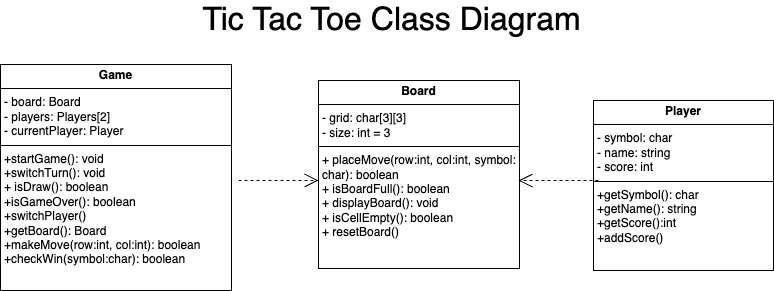

The diagram above was exported from draw.io. Its source (the exported page's mxGraphModel, read from the mxfile embedded in the PNG):
<mxGraphModel dx="1242" dy="819" grid="0" gridSize="10" guides="1" tooltips="1" connect="1" arrows="1" fold="1" page="0" pageScale="1" pageWidth="1200" pageHeight="1200" background="#ffffff" math="0" shadow="0">
  <root>
    <mxCell id="0" />
    <mxCell id="1" parent="0" />
    <mxCell id="G9QGXZcNpr8ryfUTVKWH-1" value="&lt;p style=&quot;margin:0px;margin-top:4px;text-align:center;&quot;&gt;&lt;b&gt;Game&lt;/b&gt;&lt;/p&gt;&lt;hr size=&quot;1&quot; style=&quot;border-style:solid;&quot;&gt;&lt;p style=&quot;margin:0px;margin-left:4px;&quot;&gt;&lt;span style=&quot;background-color: transparent; color: light-dark(rgb(0, 0, 0), rgb(255, 255, 255));&quot;&gt;- board: Board&lt;/span&gt;&lt;/p&gt;&lt;p style=&quot;margin:0px;margin-left:4px;&quot;&gt;- players: Players[2]&lt;/p&gt;&lt;p style=&quot;margin:0px;margin-left:4px;&quot;&gt;- currentPlayer: Player&lt;/p&gt;&lt;hr size=&quot;1&quot; style=&quot;border-style:solid;&quot;&gt;&lt;p style=&quot;margin:0px;margin-left:4px;&quot;&gt;&lt;span style=&quot;background-color: transparent; color: light-dark(rgb(0, 0, 0), rgb(255, 255, 255));&quot;&gt;+startGame(): void&lt;/span&gt;&lt;/p&gt;&lt;p style=&quot;margin:0px;margin-left:4px;&quot;&gt;&lt;span style=&quot;background-color: transparent; color: light-dark(rgb(0, 0, 0), rgb(255, 255, 255));&quot;&gt;+switchTurn(): void&lt;/span&gt;&lt;/p&gt;&lt;p style=&quot;margin:0px;margin-left:4px;&quot;&gt;&lt;span style=&quot;background-color: transparent; color: light-dark(rgb(0, 0, 0), rgb(255, 255, 255));&quot;&gt;+ isDraw(): boolean&lt;/span&gt;&lt;/p&gt;&lt;p style=&quot;margin:0px;margin-left:4px;&quot;&gt;&lt;span style=&quot;background-color: transparent; color: light-dark(rgb(0, 0, 0), rgb(255, 255, 255));&quot;&gt;+isGameOver(): boolean&lt;/span&gt;&lt;/p&gt;&lt;p style=&quot;margin:0px;margin-left:4px;&quot;&gt;&lt;span style=&quot;background-color: transparent; color: light-dark(rgb(0, 0, 0), rgb(255, 255, 255));&quot;&gt;+switchPlayer()&lt;/span&gt;&lt;/p&gt;&lt;p style=&quot;margin:0px;margin-left:4px;&quot;&gt;&lt;span style=&quot;background-color: transparent; color: light-dark(rgb(0, 0, 0), rgb(255, 255, 255));&quot;&gt;+getBoard(): Board&lt;/span&gt;&lt;/p&gt;&lt;p style=&quot;margin:0px;margin-left:4px;&quot;&gt;+makeMove(row:int, col:int): boolean&lt;span style=&quot;background-color: transparent; color: light-dark(rgb(0, 0, 0), rgb(255, 255, 255));&quot;&gt;&lt;/span&gt;&lt;/p&gt;&lt;p style=&quot;margin: 0px 0px 0px 4px;&quot;&gt;&lt;span style=&quot;background-color: transparent; color: light-dark(rgb(0, 0, 0), rgb(255, 255, 255));&quot;&gt;+checkWin(symbol:char): boolean&lt;/span&gt;&lt;/p&gt;&lt;div&gt;&lt;span style=&quot;background-color: transparent; color: light-dark(rgb(0, 0, 0), rgb(255, 255, 255));&quot;&gt;&lt;br&gt;&lt;/span&gt;&lt;/div&gt;" style="verticalAlign=top;align=left;overflow=fill;html=1;whiteSpace=wrap;" vertex="1" parent="1">
      <mxGeometry x="115" y="259" width="231" height="226" as="geometry" />
    </mxCell>
    <mxCell id="G9QGXZcNpr8ryfUTVKWH-2" value="&lt;p style=&quot;margin:0px;margin-top:4px;text-align:center;&quot;&gt;&lt;b&gt;Board&lt;/b&gt;&lt;/p&gt;&lt;hr size=&quot;1&quot; style=&quot;border-style:solid;&quot;&gt;&lt;p style=&quot;margin:0px;margin-left:4px;&quot;&gt;- grid: char[3][3]&lt;/p&gt;&lt;p style=&quot;margin:0px;margin-left:4px;&quot;&gt;- size: int = 3&lt;/p&gt;&lt;hr size=&quot;1&quot; style=&quot;border-style:solid;&quot;&gt;&lt;p style=&quot;margin:0px;margin-left:4px;&quot;&gt;&lt;span style=&quot;background-color: transparent; color: light-dark(rgb(0, 0, 0), rgb(255, 255, 255));&quot;&gt;+ placeMove(row:int, col:int, symbol: char): boolean&lt;/span&gt;&lt;/p&gt;&lt;p style=&quot;margin:0px;margin-left:4px;&quot;&gt;&lt;span style=&quot;background-color: transparent; color: light-dark(rgb(0, 0, 0), rgb(255, 255, 255));&quot;&gt;+ isBoardFull(): boolean&amp;nbsp;&lt;/span&gt;&lt;/p&gt;&lt;p style=&quot;margin:0px;margin-left:4px;&quot;&gt;&lt;span style=&quot;background-color: transparent; color: light-dark(rgb(0, 0, 0), rgb(255, 255, 255));&quot;&gt;+ displayBoard(): void&lt;/span&gt;&lt;/p&gt;&lt;p style=&quot;margin:0px;margin-left:4px;&quot;&gt;+ isCellEmpty(): boolean&lt;/p&gt;&lt;p style=&quot;margin:0px;margin-left:4px;&quot;&gt;+ resetBoard()&lt;/p&gt;" style="verticalAlign=top;align=left;overflow=fill;html=1;whiteSpace=wrap;" vertex="1" parent="1">
      <mxGeometry x="433" y="275" width="201" height="188" as="geometry" />
    </mxCell>
    <mxCell id="G9QGXZcNpr8ryfUTVKWH-4" value="&lt;p style=&quot;margin:0px;margin-top:4px;text-align:center;&quot;&gt;&lt;b&gt;Player&lt;/b&gt;&lt;/p&gt;&lt;hr size=&quot;1&quot; style=&quot;border-style:solid;&quot;&gt;&lt;p style=&quot;margin:0px;margin-left:4px;&quot;&gt;&lt;span style=&quot;background-color: transparent; color: light-dark(rgb(0, 0, 0), rgb(255, 255, 255));&quot;&gt;- symbol: char&lt;/span&gt;&lt;/p&gt;&lt;p style=&quot;margin:0px;margin-left:4px;&quot;&gt;- name: string&lt;/p&gt;&lt;p style=&quot;margin:0px;margin-left:4px;&quot;&gt;- score: int&lt;/p&gt;&lt;hr size=&quot;1&quot; style=&quot;border-style:solid;&quot;&gt;&lt;p style=&quot;margin:0px;margin-left:4px;&quot;&gt;&lt;span style=&quot;background-color: transparent; color: light-dark(rgb(0, 0, 0), rgb(255, 255, 255));&quot;&gt;+getSymbol(): char&lt;/span&gt;&lt;/p&gt;&lt;p style=&quot;margin:0px;margin-left:4px;&quot;&gt;&lt;span style=&quot;background-color: transparent; color: light-dark(rgb(0, 0, 0), rgb(255, 255, 255));&quot;&gt;+getName(): string&lt;/span&gt;&lt;/p&gt;&lt;p style=&quot;margin:0px;margin-left:4px;&quot;&gt;&lt;span style=&quot;background-color: transparent; color: light-dark(rgb(0, 0, 0), rgb(255, 255, 255));&quot;&gt;+getScore():int&lt;/span&gt;&lt;/p&gt;&lt;p style=&quot;margin:0px;margin-left:4px;&quot;&gt;&lt;span style=&quot;background-color: transparent; color: light-dark(rgb(0, 0, 0), rgb(255, 255, 255));&quot;&gt;+addScore()&lt;/span&gt;&lt;/p&gt;&lt;p style=&quot;margin: 0px 0px 0px 4px;&quot;&gt;&lt;br&gt;&lt;/p&gt;" style="verticalAlign=top;align=left;overflow=fill;html=1;whiteSpace=wrap;" vertex="1" parent="1">
      <mxGeometry x="708" y="295" width="180" height="170" as="geometry" />
    </mxCell>
    <mxCell id="G9QGXZcNpr8ryfUTVKWH-6" value="" style="endArrow=open;endSize=12;dashed=1;html=1;rounded=0;" edge="1" parent="1">
      <mxGeometry width="160" relative="1" as="geometry">
        <mxPoint x="353" y="375" as="sourcePoint" />
        <mxPoint x="433" y="375" as="targetPoint" />
      </mxGeometry>
    </mxCell>
    <mxCell id="G9QGXZcNpr8ryfUTVKWH-7" value="" style="endArrow=open;endSize=12;dashed=1;html=1;rounded=0;" edge="1" parent="1">
      <mxGeometry width="160" relative="1" as="geometry">
        <mxPoint x="713" y="375" as="sourcePoint" />
        <mxPoint x="633" y="375" as="targetPoint" />
      </mxGeometry>
    </mxCell>
    <mxCell id="G9QGXZcNpr8ryfUTVKWH-8" value="&lt;font style=&quot;font-size: 32px;&quot;&gt;Tic Tac Toe Class Diagram&lt;/font&gt;" style="text;html=1;align=center;verticalAlign=middle;whiteSpace=wrap;rounded=0;" vertex="1" parent="1">
      <mxGeometry x="273" y="199" width="467" height="30" as="geometry" />
    </mxCell>
  </root>
</mxGraphModel>